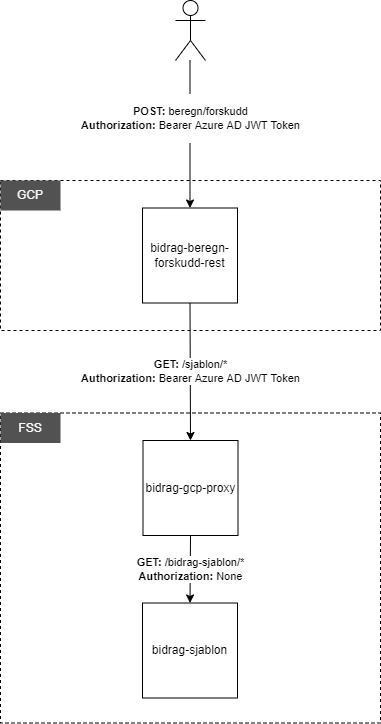

The diagram above was exported from draw.io. Its source (the exported page's mxGraphModel, read from the mxfile embedded in the PNG):
<mxGraphModel dx="2062" dy="1065" grid="1" gridSize="10" guides="1" tooltips="1" connect="1" arrows="1" fold="1" page="1" pageScale="1" pageWidth="827" pageHeight="1169" math="0" shadow="0">
  <root>
    <mxCell id="0" />
    <mxCell id="1" parent="0" />
    <mxCell id="S0a2AUEZ-7RK2CUgQ3ob-1" value="" style="rounded=0;whiteSpace=wrap;html=1;dashed=1;" parent="1" vertex="1">
      <mxGeometry x="224" y="270" width="380" height="150" as="geometry" />
    </mxCell>
    <mxCell id="S0a2AUEZ-7RK2CUgQ3ob-2" value="" style="rounded=0;whiteSpace=wrap;html=1;dashed=1;" parent="1" vertex="1">
      <mxGeometry x="224" y="502.5" width="380" height="310" as="geometry" />
    </mxCell>
    <mxCell id="S0a2AUEZ-7RK2CUgQ3ob-3" value="bidrag-beregn-forskudd-rest" style="whiteSpace=wrap;html=1;aspect=fixed;" parent="1" vertex="1">
      <mxGeometry x="366" y="297.5" width="95" height="95" as="geometry" />
    </mxCell>
    <mxCell id="S0a2AUEZ-7RK2CUgQ3ob-4" value="bidrag-gcp-proxy" style="whiteSpace=wrap;html=1;aspect=fixed;" parent="1" vertex="1">
      <mxGeometry x="366.5" y="530" width="95" height="95" as="geometry" />
    </mxCell>
    <mxCell id="S0a2AUEZ-7RK2CUgQ3ob-5" value="bidrag-sjablon" style="whiteSpace=wrap;html=1;aspect=fixed;" parent="1" vertex="1">
      <mxGeometry x="366" y="692.5" width="95" height="95" as="geometry" />
    </mxCell>
    <mxCell id="S0a2AUEZ-7RK2CUgQ3ob-7" value="&lt;p style=&quot;line-height: 1.2&quot;&gt;&lt;/p&gt;&lt;div&gt;&lt;b&gt;POST:&lt;/b&gt; beregn/forskudd&lt;/div&gt;&lt;b&gt;&lt;div&gt;&lt;b&gt;Authorization:&lt;/b&gt;&lt;span style=&quot;font-weight: normal&quot;&gt; Bearer Azure AD JWT Token&lt;/span&gt;&lt;/div&gt;&lt;/b&gt;&lt;p&gt;&lt;/p&gt;" style="edgeStyle=orthogonalEdgeStyle;rounded=0;orthogonalLoop=1;jettySize=auto;html=1;entryX=0.5;entryY=0;entryDx=0;entryDy=0;align=center;spacingBottom=32;" parent="1" source="S0a2AUEZ-7RK2CUgQ3ob-6" target="S0a2AUEZ-7RK2CUgQ3ob-3" edge="1">
      <mxGeometry relative="1" as="geometry">
        <Array as="points">
          <mxPoint x="414" y="224" />
        </Array>
      </mxGeometry>
    </mxCell>
    <mxCell id="S0a2AUEZ-7RK2CUgQ3ob-6" value="" style="shape=umlActor;verticalLabelPosition=bottom;verticalAlign=top;html=1;outlineConnect=0;" parent="1" vertex="1">
      <mxGeometry x="399" y="90" width="30" height="60" as="geometry" />
    </mxCell>
    <mxCell id="S0a2AUEZ-7RK2CUgQ3ob-8" value="GCP" style="text;html=1;strokeColor=none;fillColor=#525252;align=center;verticalAlign=middle;whiteSpace=wrap;rounded=0;labelBackgroundColor=none;fontColor=#F7F7F7;spacingTop=0;spacing=0;spacingBottom=0;" parent="1" vertex="1">
      <mxGeometry x="224" y="270" width="60" height="30" as="geometry" />
    </mxCell>
    <mxCell id="S0a2AUEZ-7RK2CUgQ3ob-9" value="FSS" style="text;html=1;strokeColor=none;fillColor=#525252;align=center;verticalAlign=middle;whiteSpace=wrap;rounded=0;labelBackgroundColor=none;fontColor=#F7F7F7;spacingTop=0;spacing=0;spacingBottom=0;" parent="1" vertex="1">
      <mxGeometry x="224" y="502.5" width="60" height="30" as="geometry" />
    </mxCell>
    <mxCell id="S0a2AUEZ-7RK2CUgQ3ob-10" value="&lt;font color=&quot;#000000&quot;&gt;&lt;b&gt;GET:&lt;/b&gt; /sjablon/*&lt;br&gt;&lt;b&gt;Authorization:&lt;/b&gt; Bearer Azure AD JWT Token&lt;/font&gt;" style="endArrow=none;startArrow=classic;html=1;rounded=0;fontColor=#F7F7F7;align=center;entryX=0.5;entryY=1;entryDx=0;entryDy=0;exitX=0.5;exitY=0;exitDx=0;exitDy=0;startFill=1;endFill=0;" parent="1" source="S0a2AUEZ-7RK2CUgQ3ob-4" target="S0a2AUEZ-7RK2CUgQ3ob-3" edge="1">
      <mxGeometry width="50" height="50" relative="1" as="geometry">
        <mxPoint x="390" y="570" as="sourcePoint" />
        <mxPoint x="440" y="520" as="targetPoint" />
      </mxGeometry>
    </mxCell>
    <mxCell id="S0a2AUEZ-7RK2CUgQ3ob-12" value="&lt;b&gt;GET:&lt;/b&gt; /bidrag-sjablon/*&lt;br&gt;&lt;b&gt;Authorization:&lt;/b&gt; None" style="endArrow=classic;html=1;rounded=0;fontColor=#000000;align=center;exitX=0.5;exitY=1;exitDx=0;exitDy=0;entryX=0.5;entryY=0;entryDx=0;entryDy=0;" parent="1" source="S0a2AUEZ-7RK2CUgQ3ob-4" target="S0a2AUEZ-7RK2CUgQ3ob-5" edge="1">
      <mxGeometry width="50" height="50" relative="1" as="geometry">
        <mxPoint x="390" y="482.5" as="sourcePoint" />
        <mxPoint x="440" y="432.5" as="targetPoint" />
      </mxGeometry>
    </mxCell>
  </root>
</mxGraphModel>